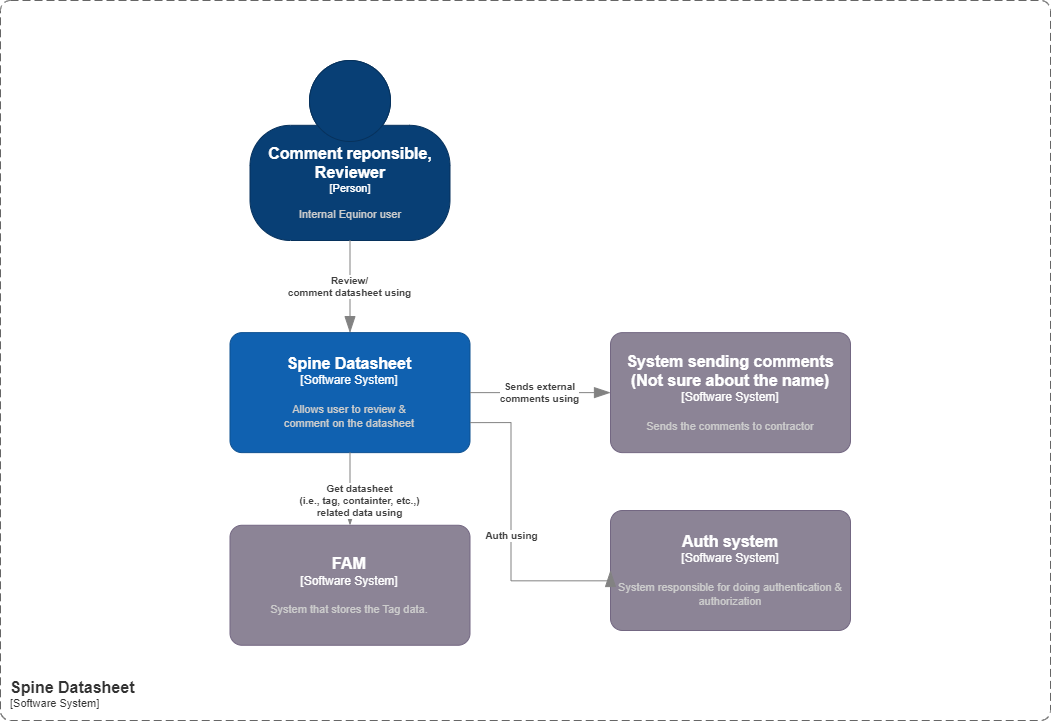

The diagram above was exported from draw.io. Its source (the exported page's mxGraphModel, read from the mxfile embedded in the PNG):
<mxGraphModel dx="1728" dy="2112" grid="1" gridSize="10" guides="1" tooltips="1" connect="1" arrows="1" fold="1" page="1" pageScale="1" pageWidth="850" pageHeight="1100" math="0" shadow="0">
  <root>
    <mxCell id="0" />
    <mxCell id="1" parent="0" />
    <mxCell id="vi_s-XeYud0SQSfighC3-23" value="" style="group" parent="1" vertex="1" connectable="0">
      <mxGeometry x="640" y="-60" width="1050" height="720" as="geometry" />
    </mxCell>
    <object placeholders="1" c4Name="Spine Datasheet" c4Type="SystemScopeBoundary" c4Application="Software System" label="&lt;font style=&quot;font-size: 16px&quot;&gt;&lt;b&gt;&lt;div style=&quot;text-align: left&quot;&gt;%c4Name%&lt;/div&gt;&lt;/b&gt;&lt;/font&gt;&lt;div style=&quot;text-align: left&quot;&gt;[%c4Application%]&lt;/div&gt;" id="vi_s-XeYud0SQSfighC3-22">
      <mxCell style="rounded=1;fontSize=11;whiteSpace=wrap;html=1;dashed=1;arcSize=20;fillColor=none;strokeColor=#666666;fontColor=#333333;labelBackgroundColor=none;align=left;verticalAlign=bottom;labelBorderColor=none;spacingTop=0;spacing=10;dashPattern=8 4;metaEdit=1;rotatable=0;perimeter=rectanglePerimeter;noLabel=0;labelPadding=0;allowArrows=0;connectable=0;expand=0;recursiveResize=0;editable=1;pointerEvents=0;absoluteArcSize=1;points=[[0.25,0,0],[0.5,0,0],[0.75,0,0],[1,0.25,0],[1,0.5,0],[1,0.75,0],[0.75,1,0],[0.5,1,0],[0.25,1,0],[0,0.75,0],[0,0.5,0],[0,0.25,0]];" parent="vi_s-XeYud0SQSfighC3-23" vertex="1">
        <mxGeometry width="1050.0000000000002" height="720" as="geometry" />
      </mxCell>
    </object>
    <mxCell id="vi_s-XeYud0SQSfighC3-21" value="" style="group" parent="vi_s-XeYud0SQSfighC3-23" vertex="1" connectable="0">
      <mxGeometry x="188.4615384615385" y="47.368421052631575" width="726.9230769230769" height="627.6315789473684" as="geometry" />
    </mxCell>
    <object placeholders="1" c4Name="Comment reponsible, Reviewer" c4Type="Person" c4Description="Internal Equinor user" label="&lt;font style=&quot;font-size: 16px&quot;&gt;&lt;b&gt;%c4Name%&lt;/b&gt;&lt;/font&gt;&lt;div&gt;[%c4Type%]&lt;/div&gt;&lt;br&gt;&lt;div&gt;&lt;font style=&quot;font-size: 11px&quot;&gt;&lt;font color=&quot;#cccccc&quot;&gt;%c4Description%&lt;/font&gt;&lt;/div&gt;" id="vi_s-XeYud0SQSfighC3-8">
      <mxCell style="html=1;fontSize=11;dashed=0;whiteSpace=wrap;fillColor=#083F75;strokeColor=#06315C;fontColor=#ffffff;shape=mxgraph.c4.person2;align=center;metaEdit=1;points=[[0.5,0,0],[1,0.5,0],[1,0.75,0],[0.75,1,0],[0.5,1,0],[0.25,1,0],[0,0.75,0],[0,0.5,0]];resizable=0;" parent="vi_s-XeYud0SQSfighC3-21" vertex="1">
        <mxGeometry x="61.04" y="12.63" width="200" height="180" as="geometry" />
      </mxCell>
    </object>
    <object placeholders="1" c4Type="Relationship" c4Description="Review/&#10;comment datasheet using" label="&lt;div style=&quot;text-align: left&quot;&gt;&lt;div style=&quot;text-align: center&quot;&gt;&lt;b&gt;%c4Description%&lt;/b&gt;&lt;/div&gt;" id="vi_s-XeYud0SQSfighC3-10">
      <mxCell style="endArrow=blockThin;html=1;fontSize=10;fontColor=#404040;strokeWidth=1;endFill=1;strokeColor=#828282;elbow=vertical;metaEdit=1;endSize=14;startSize=14;jumpStyle=arc;jumpSize=16;rounded=0;edgeStyle=orthogonalEdgeStyle;exitX=0.5;exitY=1;exitDx=0;exitDy=0;exitPerimeter=0;entryX=0.5;entryY=0;entryDx=0;entryDy=0;entryPerimeter=0;" parent="vi_s-XeYud0SQSfighC3-21" source="vi_s-XeYud0SQSfighC3-8" target="vi_s-XeYud0SQSfighC3-11" edge="1">
        <mxGeometry width="240" relative="1" as="geometry">
          <mxPoint x="46.89826302729529" y="242.88329519450804" as="sourcePoint" />
          <mxPoint x="181.73076923076923" y="318.2608695652175" as="targetPoint" />
        </mxGeometry>
      </mxCell>
    </object>
    <object placeholders="1" c4Name="Spine Datasheet" c4Type="Software System" c4Description="Allows user to review &amp;&#10;comment on the datasheet" label="&lt;font style=&quot;font-size: 16px&quot;&gt;&lt;b&gt;%c4Name%&lt;/b&gt;&lt;/font&gt;&lt;div&gt;[%c4Type%]&lt;/div&gt;&lt;br&gt;&lt;div&gt;&lt;font style=&quot;font-size: 11px&quot;&gt;&lt;font color=&quot;#cccccc&quot;&gt;%c4Description%&lt;/font&gt;&lt;/div&gt;" id="vi_s-XeYud0SQSfighC3-11">
      <mxCell style="rounded=1;whiteSpace=wrap;html=1;labelBackgroundColor=none;fillColor=#1061B0;fontColor=#ffffff;align=center;arcSize=10;strokeColor=#0D5091;metaEdit=1;resizable=0;points=[[0.25,0,0],[0.5,0,0],[0.75,0,0],[1,0.25,0],[1,0.5,0],[1,0.75,0],[0.75,1,0],[0.5,1,0],[0.25,1,0],[0,0.75,0],[0,0.5,0],[0,0.25,0]];" parent="vi_s-XeYud0SQSfighC3-21" vertex="1">
        <mxGeometry x="41.035980148883375" y="284.7597254004577" width="240" height="120" as="geometry" />
      </mxCell>
    </object>
    <object placeholders="1" c4Name="FAM" c4Type="Software System" c4Description="System that stores the Tag data." label="&lt;font style=&quot;font-size: 16px&quot;&gt;&lt;b&gt;%c4Name%&lt;/b&gt;&lt;/font&gt;&lt;div&gt;[%c4Type%]&lt;/div&gt;&lt;br&gt;&lt;div&gt;&lt;font style=&quot;font-size: 11px&quot;&gt;&lt;font color=&quot;#cccccc&quot;&gt;%c4Description%&lt;/font&gt;&lt;/div&gt;" id="vi_s-XeYud0SQSfighC3-13">
      <mxCell style="rounded=1;whiteSpace=wrap;html=1;labelBackgroundColor=none;fillColor=#8C8496;fontColor=#ffffff;align=center;arcSize=10;strokeColor=#736782;metaEdit=1;resizable=0;points=[[0.25,0,0],[0.5,0,0],[0.75,0,0],[1,0.25,0],[1,0.5,0],[1,0.75,0],[0.75,1,0],[0.5,1,0],[0.25,1,0],[0,0.75,0],[0,0.5,0],[0,0.25,0]];" parent="vi_s-XeYud0SQSfighC3-21" vertex="1">
        <mxGeometry x="41.035980148883375" y="477.3913043478261" width="240" height="120" as="geometry" />
      </mxCell>
    </object>
    <object placeholders="1" c4Type="Relationship" c4Description="Get datasheet &#10;(i.e., tag, containter, etc.,) &#10;related data using" label="&lt;div style=&quot;text-align: left&quot;&gt;&lt;div style=&quot;text-align: center&quot;&gt;&lt;b&gt;%c4Description%&lt;/b&gt;&lt;/div&gt;" id="vi_s-XeYud0SQSfighC3-14">
      <mxCell style="endArrow=blockThin;html=1;fontSize=10;fontColor=#404040;strokeWidth=1;endFill=1;strokeColor=#828282;elbow=vertical;metaEdit=1;endSize=14;startSize=14;jumpStyle=arc;jumpSize=16;rounded=0;edgeStyle=orthogonalEdgeStyle;exitX=0.5;exitY=1;exitDx=0;exitDy=0;exitPerimeter=0;entryX=0.5;entryY=0;entryDx=0;entryDy=0;entryPerimeter=0;" parent="vi_s-XeYud0SQSfighC3-21" source="vi_s-XeYud0SQSfighC3-11" target="vi_s-XeYud0SQSfighC3-13" edge="1">
        <mxGeometry width="240" relative="1" as="geometry">
          <mxPoint x="46.89826302729529" y="376.887871853547" as="sourcePoint" />
          <mxPoint x="-82.07196029776675" y="242.88329519450804" as="targetPoint" />
          <Array as="points">
            <mxPoint x="181.73076923076923" y="452.2654462242563" />
            <mxPoint x="181.73076923076923" y="452.2654462242563" />
          </Array>
        </mxGeometry>
      </mxCell>
    </object>
    <object placeholders="1" c4Name="System sending comments&#10;(Not sure about the name)" c4Type="Software System" c4Description="Sends the comments to contractor" label="&lt;font style=&quot;font-size: 16px&quot;&gt;&lt;b&gt;%c4Name%&lt;/b&gt;&lt;/font&gt;&lt;div&gt;[%c4Type%]&lt;/div&gt;&lt;br&gt;&lt;div&gt;&lt;font style=&quot;font-size: 11px&quot;&gt;&lt;font color=&quot;#cccccc&quot;&gt;%c4Description%&lt;/font&gt;&lt;/div&gt;" id="vi_s-XeYud0SQSfighC3-17">
      <mxCell style="rounded=1;whiteSpace=wrap;html=1;labelBackgroundColor=none;fillColor=#8C8496;fontColor=#ffffff;align=center;arcSize=10;strokeColor=#736782;metaEdit=1;resizable=0;points=[[0.25,0,0],[0.5,0,0],[0.75,0,0],[1,0.25,0],[1,0.5,0],[1,0.75,0],[0.75,1,0],[0.5,1,0],[0.25,1,0],[0,0.75,0],[0,0.5,0],[0,0.25,0]];" parent="vi_s-XeYud0SQSfighC3-21" vertex="1">
        <mxGeometry x="421.53349875930525" y="284.7597254004577" width="240" height="120" as="geometry" />
      </mxCell>
    </object>
    <object placeholders="1" c4Type="Relationship" c4Description="Sends external&#10;comments using" label="&lt;div style=&quot;text-align: left&quot;&gt;&lt;div style=&quot;text-align: center&quot;&gt;&lt;b&gt;%c4Description%&lt;/b&gt;&lt;/div&gt;" id="vi_s-XeYud0SQSfighC3-19">
      <mxCell style="endArrow=blockThin;html=1;fontSize=10;fontColor=#404040;strokeWidth=1;endFill=1;strokeColor=#828282;elbow=vertical;metaEdit=1;endSize=14;startSize=14;jumpStyle=arc;jumpSize=16;rounded=0;edgeStyle=orthogonalEdgeStyle;exitX=1;exitY=0.5;exitDx=0;exitDy=0;exitPerimeter=0;entryX=0;entryY=0.5;entryDx=0;entryDy=0;entryPerimeter=0;" parent="vi_s-XeYud0SQSfighC3-21" source="vi_s-XeYud0SQSfighC3-11" target="vi_s-XeYud0SQSfighC3-17" edge="1">
        <mxGeometry width="240" relative="1" as="geometry">
          <mxPoint x="597.9528535980148" y="184.25629290617852" as="sourcePoint" />
          <mxPoint x="263.80272952853596" y="293.13501144164763" as="targetPoint" />
        </mxGeometry>
      </mxCell>
    </object>
    <object placeholders="1" c4Name="Auth system" c4Type="Software System" c4Description="System responsible for doing authentication &amp; authorization" label="&lt;font style=&quot;font-size: 16px&quot;&gt;&lt;b&gt;%c4Name%&lt;/b&gt;&lt;/font&gt;&lt;div&gt;[%c4Type%]&lt;/div&gt;&lt;br&gt;&lt;div&gt;&lt;font style=&quot;font-size: 11px&quot;&gt;&lt;font color=&quot;#cccccc&quot;&gt;%c4Description%&lt;/font&gt;&lt;/div&gt;" id="QMArzx-Nk-tQro_ODk-u-28">
      <mxCell style="rounded=1;whiteSpace=wrap;html=1;labelBackgroundColor=none;fillColor=#8C8496;fontColor=#ffffff;align=center;arcSize=10;strokeColor=#736782;metaEdit=1;resizable=0;points=[[0.25,0,0],[0.5,0,0],[0.75,0,0],[1,0.25,0],[1,0.5,0],[1,0.75,0],[0.75,1,0],[0.5,1,0],[0.25,1,0],[0,0.75,0],[0,0.5,0],[0,0.25,0]];" parent="vi_s-XeYud0SQSfighC3-21" vertex="1">
        <mxGeometry x="421.53846153846143" y="462.63157894736844" width="240" height="120" as="geometry" />
      </mxCell>
    </object>
    <object placeholders="1" c4Type="Relationship" c4Description="Auth using" label="&lt;div style=&quot;text-align: left&quot;&gt;&lt;div style=&quot;text-align: center&quot;&gt;&lt;b&gt;%c4Description%&lt;/b&gt;&lt;/div&gt;" id="QMArzx-Nk-tQro_ODk-u-29">
      <mxCell style="endArrow=blockThin;html=1;fontSize=10;fontColor=#404040;strokeWidth=1;endFill=1;strokeColor=#828282;elbow=vertical;metaEdit=1;endSize=14;startSize=14;jumpStyle=arc;jumpSize=16;rounded=0;edgeStyle=orthogonalEdgeStyle;exitX=1;exitY=0.75;exitDx=0;exitDy=0;exitPerimeter=0;entryX=0;entryY=0.5;entryDx=0;entryDy=0;entryPerimeter=0;" parent="vi_s-XeYud0SQSfighC3-21" source="vi_s-XeYud0SQSfighC3-11" target="QMArzx-Nk-tQro_ODk-u-28" edge="1">
        <mxGeometry width="240" relative="1" as="geometry">
          <mxPoint x="141.53846153846143" y="332.63157894736844" as="sourcePoint" />
          <mxPoint x="381.53846153846143" y="332.63157894736844" as="targetPoint" />
          <Array as="points">
            <mxPoint x="322" y="375" />
            <mxPoint x="322" y="533" />
          </Array>
        </mxGeometry>
      </mxCell>
    </object>
  </root>
</mxGraphModel>